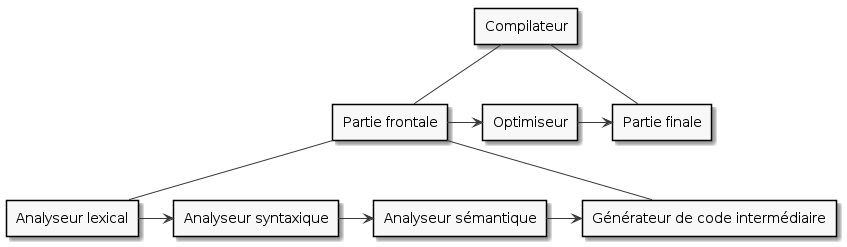

The diagram above was rendered by PlantUML. Its source (embedded in the PNG):
@startuml

skinparam monochrome true

rectangle "Compilateur" as compiler

rectangle "Partie frontale" as frontend
rectangle "Optimiseur" as optimizer
rectangle "Partie finale" as backend

rectangle "Analyseur lexical" as lexer
rectangle "Analyseur syntaxique" as parser
rectangle "Analyseur sémantique" as seman
rectangle "Générateur de code intermédiaire" as gen

compiler -- frontend
compiler -- backend

frontend -> optimizer
optimizer -> backend

frontend -- lexer
frontend -- gen

lexer -> parser
parser -> seman
seman -> gen

@enduml